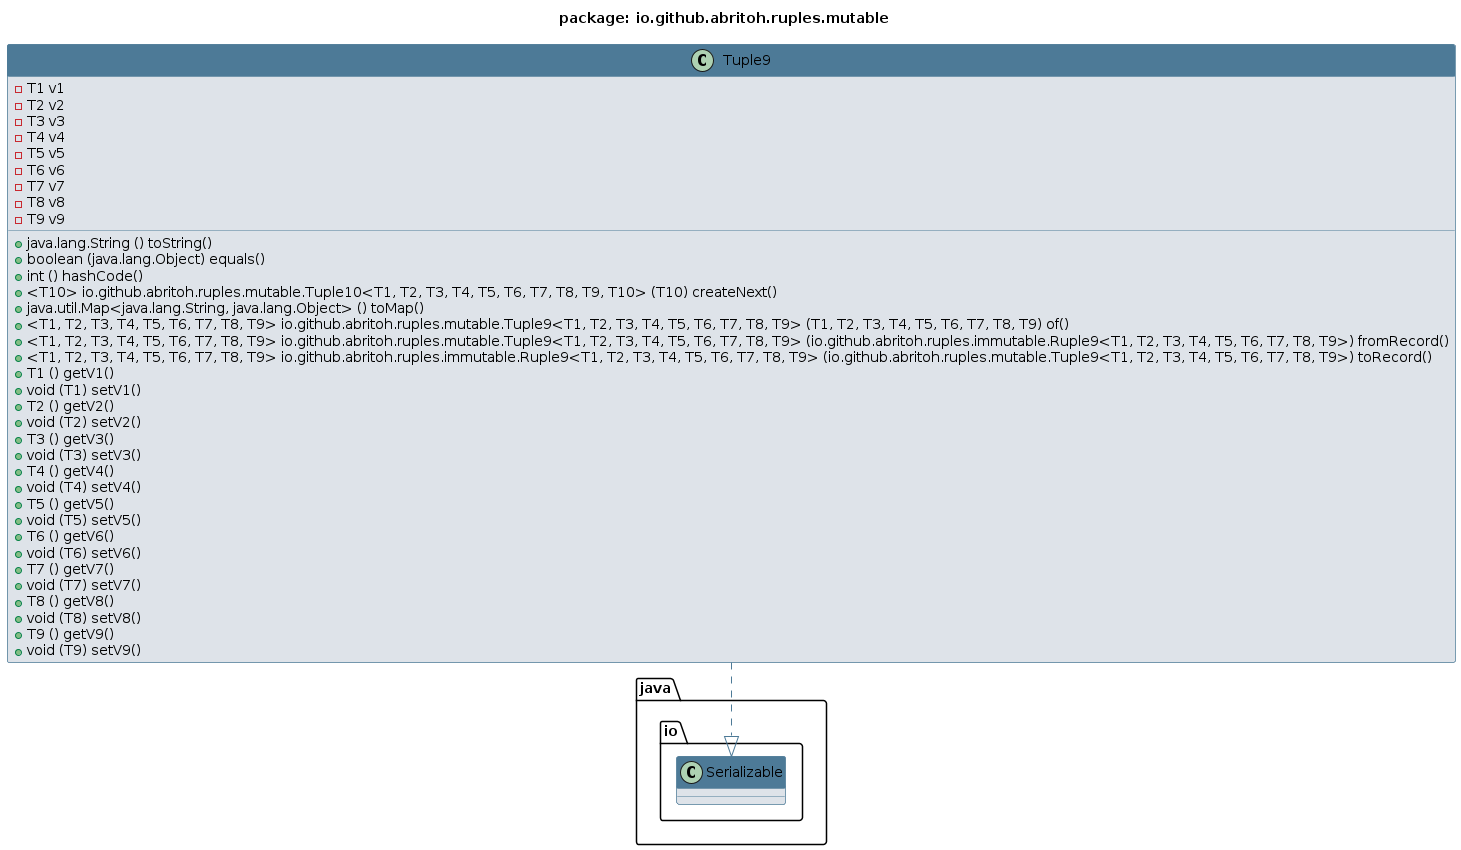

The diagram above was rendered by PlantUML. Its source (embedded in the PNG):
@startuml 
skinparam class { 
 BackgroundColor #DEE3E9 
 ArrowColor #4D7A97 
 BorderColor #4D7A97 
}
top to bottom direction 
title package: io.github.abritoh.ruples.mutable
skinparam titleBackgroundColor White
skinparam classHeaderBackgroundColor #4D7A97
skinparam stereotypeBBackgroundColor #F8981D


class Tuple9 {
 - T1 v1
 - T2 v2
 - T3 v3
 - T4 v4
 - T5 v5
 - T6 v6
 - T7 v7
 - T8 v8
 - T9 v9
 + java.lang.String () toString()
 + boolean (java.lang.Object) equals()
 + int () hashCode()
 + <T10> io.github.abritoh.ruples.mutable.Tuple10<T1, T2, T3, T4, T5, T6, T7, T8, T9, T10> (T10) createNext()
 + java.util.Map<java.lang.String, java.lang.Object> () toMap()
 + <T1, T2, T3, T4, T5, T6, T7, T8, T9> io.github.abritoh.ruples.mutable.Tuple9<T1, T2, T3, T4, T5, T6, T7, T8, T9> (T1, T2, T3, T4, T5, T6, T7, T8, T9) of()
 + <T1, T2, T3, T4, T5, T6, T7, T8, T9> io.github.abritoh.ruples.mutable.Tuple9<T1, T2, T3, T4, T5, T6, T7, T8, T9> (io.github.abritoh.ruples.immutable.Ruple9<T1, T2, T3, T4, T5, T6, T7, T8, T9>) fromRecord()
 + <T1, T2, T3, T4, T5, T6, T7, T8, T9> io.github.abritoh.ruples.immutable.Ruple9<T1, T2, T3, T4, T5, T6, T7, T8, T9> (io.github.abritoh.ruples.mutable.Tuple9<T1, T2, T3, T4, T5, T6, T7, T8, T9>) toRecord()
 + T1 () getV1()
 + void (T1) setV1()
 + T2 () getV2()
 + void (T2) setV2()
 + T3 () getV3()
 + void (T3) setV3()
 + T4 () getV4()
 + void (T4) setV4()
 + T5 () getV5()
 + void (T5) setV5()
 + T6 () getV6()
 + void (T6) setV6()
 + T7 () getV7()
 + void (T7) setV7()
 + T8 () getV8()
 + void (T8) setV8()
 + T9 () getV9()
 + void (T9) setV9()
}
Tuple9 ..|> java.io.Serializable
@enduml